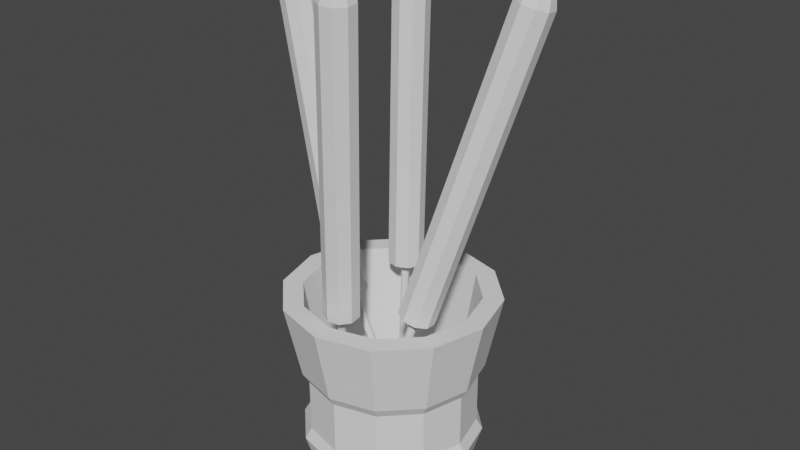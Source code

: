 # Source: incenso__.blend  (saved by Blender 3.2.14; exported with 4.5.12 LTS)
import bpy
from mathutils import Matrix  # noqa: F401  (used for matrix-valued properties, if any)

bpy.ops.wm.read_factory_settings(use_empty=True)
scene = bpy.context.scene
scene.name = 'Scene'

# ---- collections
col_collection = bpy.data.collections.new('Collection'); scene.collection.children.link(col_collection)

# ---- world
world_world = bpy.data.worlds.new('World'); scene.world = world_world
world_world.use_nodes = True; world_world.node_tree.nodes.clear()
_N = world_world.node_tree.nodes; _L = world_world.node_tree.links
n0 = _N.new('ShaderNodeOutputWorld'); n0.name = 'World Output'; n0.location = (300, 300)
n1 = _N.new('ShaderNodeBackground'); n1.name = 'Background'; n1.location = (10, 300)
n1.inputs[0].default_value = (0.05088, 0.05088, 0.05088, 1.0)
_L.new(n1.outputs[0], n0.inputs[0])
n0.is_active_output = True
world_world.color = (0.05088, 0.05088, 0.05088)
world_world.use_sun_shadow = False
world_world.sun_shadow_jitter_overblur = 0.0

# ---- meshes
me_cylinder = bpy.data.meshes.new('Cylinder')
me_cylinder.from_pydata([(-2.908, 0.3575, -8.592), (0.01533, 0.1058, 9.859), (-2.613, 0.2351, -8.616), (0.08319, 0.07804, 9.855), (-2.467, -0.04935, -8.628), (0.1177, 0.0122, 9.853), (-2.534, -0.3623, -8.621), (0.1016, -0.06047, 9.854), (-2.787, -0.5578, -8.599), (0.04327, -0.1053, 9.86), (-3.106, -0.5441, -8.573), (-0.02987, -0.1018, 9.854), (-3.341, -0.3277, -8.555), (-0.08653, -0.05267, 9.847), (-3.383, -0.009869, -8.553), (-0.09764, 0.0224, 9.846), (-3.212, 0.2608, -8.567), (-0.05468, 0.08391, 9.852), (-1.492, 0.4654, 4.902), (-1.955, 0.6584, 4.941), (-1.261, 0.01897, 4.884), (-1.368, -0.4725, 4.895), (-1.765, -0.7803, 4.929), (-2.266, -0.7585, 4.972), (-2.635, -0.418, 5.002), (-2.701, 0.0811, 5.006), (-2.433, 0.5063, 4.982), (-1.873, 0.05769, 4.788), (-1.986, 0.1051, 4.813), (-1.816, -0.05403, 4.777), (-1.842, -0.1773, 4.783), (-1.939, -0.253, 4.807), (-2.061, -0.246, 4.832), (-2.15, -0.161, 4.847), (-2.168, -0.03801, 4.843), (-2.101, 0.06665, 4.837), (-2.831, 0.6316, -7.843), (-2.364, 0.4382, -7.882), (-2.13, -0.01108, -7.902), (-2.239, -0.506, -7.89), (-2.639, -0.8149, -7.855), (-3.143, -0.7931, -7.812), (-3.516, -0.4511, -7.783), (-3.582, 0.05094, -7.779), (-3.312, 0.4785, -7.803)], [], [(36, 19, 18, 37), (37, 18, 20, 38), (38, 20, 21, 39), (39, 21, 22, 40), (40, 22, 23, 41), (41, 23, 24, 42), (42, 24, 25, 43), (3, 1, 17, 15, 13, 11, 9, 7, 5), (43, 25, 26, 44), (44, 26, 19, 36), (0, 2, 4, 6, 8, 10, 12, 14, 16), (28, 27, 18, 19), (27, 29, 20, 18), (29, 30, 21, 20), (30, 31, 22, 21), (31, 32, 23, 22), (32, 33, 24, 23), (33, 34, 25, 24), (34, 35, 26, 25), (35, 28, 19, 26), (1, 3, 27, 28), (3, 5, 29, 27), (5, 7, 30, 29), (7, 9, 31, 30), (9, 11, 32, 31), (11, 13, 33, 32), (13, 15, 34, 33), (15, 17, 35, 34), (17, 1, 28, 35), (2, 0, 36, 37), (4, 2, 37, 38), (6, 4, 38, 39), (8, 6, 39, 40), (10, 8, 40, 41), (12, 10, 41, 42), (14, 12, 42, 43), (16, 14, 43, 44), (0, 16, 44, 36)])
_uv = me_cylinder.uv_layers.new(name='UVMap')
_uv.uv.foreach_set('vector', [1.0, 0.5, 1.0, 1.0, 0.8889, 1.0, 0.8889, 0.5, 0.8889, 0.5, 0.8889, 1.0, 0.7778, 1.0, 0.7778, 0.5, 0.7778, 0.5, 0.7778, 1.0, 0.6667, 1.0, 0.6667, 0.5, 0.6667, 0.5, 0.6667, 1.0, 0.5556, 1.0, 0.5556, 0.5, 0.5556, 0.5, 0.5556, 1.0, 0.4444, 1.0, 0.4444, 0.5, 0.4444, 0.5, 0.4444, 1.0, 0.3333, 1.0, 0.3333, 0.5, 0.3333, 0.5, 0.3333, 1.0, 0.2222, 1.0, 0.2222, 0.5, 0.267, 0.2702, 0.25, 0.2764, 0.233, 0.2702, 0.224, 0.2546, 0.2271, 0.2368, 0.241, 0.2252, 0.259, 0.2252, 0.2729, 0.2368, 0.276, 0.2546, 0.2222, 0.5, 0.2222, 1.0, 0.1111, 1.0, 0.1111, 0.5, 0.1111, 0.5, 0.1111, 1.0, 4.47e-08, 1.0, 4.47e-08, 0.5, 0.75, 0.4023, 0.8479, 0.3667, 0.9, 0.2764, 0.8819, 0.1738, 0.8021, 0.1069, 0.6979, 0.1069, 0.6181, 0.1738, 0.6, 0.2764, 0.6521, 0.3667, 0.25, 0.2937, 0.2781, 0.2835, 0.4043, 0.4339, 0.25, 0.49, 0.2781, 0.2835, 0.293, 0.2576, 0.4864, 0.2917, 0.4043, 0.4339, 0.293, 0.2576, 0.2878, 0.2282, 0.4578, 0.13, 0.4864, 0.2917, 0.2878, 0.2282, 0.2649, 0.209, 0.3321, 0.02447, 0.4578, 0.13, 0.2649, 0.209, 0.2351, 0.209, 0.1679, 0.02447, 0.3321, 0.02447, 0.2351, 0.209, 0.2122, 0.2282, 0.04215, 0.13, 0.1679, 0.02447, 0.2122, 0.2282, 0.207, 0.2576, 0.01365, 0.2917, 0.04215, 0.13, 0.207, 0.2576, 0.2219, 0.2835, 0.09573, 0.4339, 0.01365, 0.2917, 0.2219, 0.2835, 0.25, 0.2937, 0.25, 0.49, 0.09573, 0.4339, 0.25, 0.2764, 0.267, 0.2702, 0.2781, 0.2835, 0.25, 0.2937, 0.267, 0.2702, 0.276, 0.2546, 0.293, 0.2576, 0.2781, 0.2835, 0.276, 0.2546, 0.2729, 0.2368, 0.2878, 0.2282, 0.293, 0.2576, 0.2729, 0.2368, 0.259, 0.2252, 0.2649, 0.209, 0.2878, 0.2282, 0.259, 0.2252, 0.241, 0.2252, 0.2351, 0.209, 0.2649, 0.209, 0.241, 0.2252, 0.2271, 0.2368, 0.2122, 0.2282, 0.2351, 0.209, 0.2271, 0.2368, 0.224, 0.2546, 0.207, 0.2576, 0.2122, 0.2282, 0.224, 0.2546, 0.233, 0.2702, 0.2219, 0.2835, 0.207, 0.2576, 0.233, 0.2702, 0.25, 0.2764, 0.25, 0.2937, 0.2219, 0.2835, 0.8479, 0.3667, 0.75, 0.4023, 0.75, 0.49, 0.9043, 0.4339, 0.9, 0.2764, 0.8479, 0.3667, 0.9043, 0.4339, 0.9864, 0.2917, 0.8819, 0.1738, 0.9, 0.2764, 0.9864, 0.2917, 0.9578, 0.13, 0.8021, 0.1069, 0.8819, 0.1738, 0.9578, 0.13, 0.8321, 0.02447, 0.6979, 0.1069, 0.8021, 0.1069, 0.8321, 0.02447, 0.6679, 0.02447, 0.6181, 0.1738, 0.6979, 0.1069, 0.6679, 0.02447, 0.5422, 0.13, 0.6, 0.2764, 0.6181, 0.1738, 0.5422, 0.13, 0.5136, 0.2917, 0.6521, 0.3667, 0.6, 0.2764, 0.5136, 0.2917, 0.5957, 0.4339, 0.75, 0.4023, 0.6521, 0.3667, 0.5957, 0.4339, 0.75, 0.49])
me_cylinder.update()
me_cylinder_001 = bpy.data.meshes.new('Cylinder.001')
me_cylinder_001.from_pydata([(2.4e-08, 0.8993, -1.0), (9.588e-09, 0.7269, -0.3572), (0.4497, 0.7788, -1.0), (0.3634, 0.6295, -0.3572), (0.7788, 0.4497, -1.0), (0.6295, 0.3634, -0.3572), (0.8993, -4.031e-08, -1.0), (0.7269, -3.223e-08, -0.3572), (0.7788, -0.4497, -1.0), (0.6295, -0.3634, -0.3572), (0.4497, -0.7788, -1.0), (0.3634, -0.6295, -0.3572), (-5.462e-08, -0.8993, -1.0), (-7.075e-08, -0.7269, -0.3572), (-0.4497, -0.7788, -1.0), (-0.3634, -0.6295, -0.3572), (-0.7788, -0.4497, -1.0), (-0.6295, -0.3634, -0.3572), (-0.8993, 9.724e-09, -1.0), (-0.7269, 1.327e-08, -0.3572), (-0.7788, 0.4497, -1.0), (-0.6295, 0.3634, -0.3572), (-0.4497, 0.7788, -1.0), (-0.3634, 0.6295, -0.3572), (0.0, 1.0, -0.6552), (0.5, 0.866, -0.6552), (0.866, 0.5, -0.6552), (1.0, -4.371e-08, -0.6552), (0.866, -0.5, -0.6552), (0.5, -0.866, -0.6552), (-8.742e-08, -1.0, -0.6552), (-0.5, -0.866, -0.6552), (-0.866, -0.5, -0.6552), (-1.0, 1.192e-08, -0.6552), (-0.866, 0.5, -0.6552), (-0.5, 0.866, -0.6552), (0.0, 1.0, 0.1724), (0.5, 0.866, 0.1724), (0.866, 0.5, 0.1724), (1.0, -4.371e-08, 0.1724), (0.866, -0.5, 0.1724), (0.5, -0.866, 0.1724), (-8.742e-08, -1.0, 0.1724), (-0.5, -0.866, 0.1724), (-0.866, -0.5, 0.1724), (-1.0, 1.192e-08, 0.1724), (-0.866, 0.5, 0.1724), (-0.5, 0.866, 0.1724), (0.4657, 0.8066, -0.5385), (0.8066, 0.4657, -0.5385), (0.9313, -4.139e-08, -0.5385), (0.8066, -0.4657, -0.5385), (0.4657, -0.8066, -0.5385), (-4.868e-08, -0.9313, -0.5385), (-0.4657, -0.8066, -0.5385), (-0.8066, -0.4657, -0.5385), (-0.9313, 1.042e-08, -0.5385), (-0.8066, 0.4657, -0.5385), (-0.4657, 0.8066, -0.5385), (3.274e-08, 0.9313, -0.5385), (3.274e-08, 0.9313, 0.05853), (0.4657, 0.8066, 0.05853), (0.8066, 0.4657, 0.05853), (0.9313, -4.139e-08, 0.05853), (0.8066, -0.4657, 0.05853), (0.4657, -0.8066, 0.05853), (-4.868e-08, -0.9313, 0.05853), (-0.4657, -0.8066, 0.05853), (-0.8066, -0.4657, 0.05853), (-0.9313, 1.042e-08, 0.05853), (-0.8066, 0.4657, 0.05853), (-0.4657, 0.8066, 0.05853), (0.5864, 1.016, 1.0), (-4.119e-08, 1.173, 1.0), (1.016, 0.5864, 1.0), (1.173, -4.955e-08, 1.0), (1.016, -0.5864, 1.0), (0.5864, -1.016, 1.0), (-1.437e-07, -1.173, 1.0), (-0.5864, -1.016, 1.0), (-1.016, -0.5864, 1.0), (-1.173, 1.57e-08, 1.0), (-1.016, 0.5864, 1.0), (-0.5864, 1.016, 1.0), (0.4773, 0.8267, 1.0), (-3.783e-08, 0.9546, 1.0), (0.8267, 0.4773, 1.0), (0.9546, -3.608e-08, 1.0), (0.8267, -0.4773, 1.0), (0.4773, -0.8267, 1.0), (-1.336e-07, -0.9546, 1.0), (-0.4773, -0.8267, 1.0), (-0.8267, -0.4773, 1.0), (-0.9546, 1.57e-08, 1.0), (-0.8267, 0.4773, 1.0), (-0.4773, 0.8267, 1.0)], [], [(36, 73, 72, 37), (37, 72, 74, 38), (38, 74, 75, 39), (39, 75, 76, 40), (40, 76, 77, 41), (41, 77, 78, 42), (42, 78, 79, 43), (43, 79, 80, 44), (44, 80, 81, 45), (45, 81, 82, 46), (3, 1, 23, 21, 19, 17, 15, 13, 11, 9, 7, 5), (46, 82, 83, 47), (47, 83, 73, 36), (0, 2, 4, 6, 8, 10, 12, 14, 16, 18, 20, 22), (22, 35, 24, 0), (20, 34, 35, 22), (18, 33, 34, 20), (16, 32, 33, 18), (14, 31, 32, 16), (12, 30, 31, 14), (10, 29, 30, 12), (8, 28, 29, 10), (6, 27, 28, 8), (4, 26, 27, 6), (2, 25, 26, 4), (0, 24, 25, 2), (71, 47, 36, 60), (70, 46, 47, 71), (69, 45, 46, 70), (68, 44, 45, 69), (67, 43, 44, 68), (66, 42, 43, 67), (65, 41, 42, 66), (64, 40, 41, 65), (63, 39, 40, 64), (62, 38, 39, 63), (61, 37, 38, 62), (60, 36, 37, 61), (24, 59, 48, 25), (25, 48, 49, 26), (26, 49, 50, 27), (27, 50, 51, 28), (28, 51, 52, 29), (29, 52, 53, 30), (30, 53, 54, 31), (31, 54, 55, 32), (32, 55, 56, 33), (33, 56, 57, 34), (34, 57, 58, 35), (35, 58, 59, 24), (59, 60, 61, 48), (48, 61, 62, 49), (49, 62, 63, 50), (50, 63, 64, 51), (51, 64, 65, 52), (52, 65, 66, 53), (53, 66, 67, 54), (54, 67, 68, 55), (55, 68, 69, 56), (56, 69, 70, 57), (57, 70, 71, 58), (58, 71, 60, 59), (85, 84, 72, 73), (84, 86, 74, 72), (86, 87, 75, 74), (87, 88, 76, 75), (88, 89, 77, 76), (89, 90, 78, 77), (90, 91, 79, 78), (91, 92, 80, 79), (92, 93, 81, 80), (93, 94, 82, 81), (94, 95, 83, 82), (95, 85, 73, 83), (1, 3, 84, 85), (3, 5, 86, 84), (5, 7, 87, 86), (7, 9, 88, 87), (9, 11, 89, 88), (11, 13, 90, 89), (13, 15, 91, 90), (15, 17, 92, 91), (17, 19, 93, 92), (19, 21, 94, 93), (21, 23, 95, 94), (23, 1, 85, 95)])
_uv = me_cylinder_001.uv_layers.new(name='UVMap')
_uv.uv.foreach_set('vector', [1.0, 0.7931, 1.0, 1.0, 0.9167, 1.0, 0.9167, 0.7931, 0.9167, 0.7931, 0.9167, 1.0, 0.8333, 1.0, 0.8333, 0.7931, 0.8333, 0.7931, 0.8333, 1.0, 0.75, 1.0, 0.75, 0.7931, 0.75, 0.7931, 0.75, 1.0, 0.6667, 1.0, 0.6667, 0.7931, 0.6667, 0.7931, 0.6667, 1.0, 0.5833, 1.0, 0.5833, 0.7931, 0.5833, 0.7931, 0.5833, 1.0, 0.5, 1.0, 0.5, 0.7931, 0.5, 0.7931, 0.5, 1.0, 0.4167, 1.0, 0.4167, 0.7931, 0.4167, 0.7931, 0.4167, 1.0, 0.3333, 1.0, 0.3333, 0.7931, 0.3333, 0.7931, 0.3333, 1.0, 0.25, 1.0, 0.25, 0.7931, 0.25, 0.7931, 0.25, 1.0, 0.1667, 1.0, 0.1667, 0.7931, 0.3372, 0.4011, 0.25, 0.4244, 0.1628, 0.4011, 0.09892, 0.3372, 0.07555, 0.25, 0.09892, 0.1628, 0.1628, 0.09892, 0.25, 0.07555, 0.3372, 0.09892, 0.4011, 0.1628, 0.4244, 0.25, 0.4011, 0.3372, 0.1667, 0.7931, 0.1667, 1.0, 0.08333, 1.0, 0.08333, 0.7931, 0.08333, 0.7931, 0.08333, 1.0, 7.451e-08, 1.0, 7.451e-08, 0.7931, 0.75, 0.49, 0.87, 0.4578, 0.9578, 0.37, 0.99, 0.25, 0.9578, 0.13, 0.87, 0.04215, 0.75, 0.01, 0.63, 0.04215, 0.5422, 0.13, 0.51, 0.25, 0.5422, 0.37, 0.63, 0.4578, 0.08333, 0.5, 0.08333, 0.5862, 7.451e-08, 0.5862, 7.451e-08, 0.5, 0.1667, 0.5, 0.1667, 0.5862, 0.08333, 0.5862, 0.08333, 0.5, 0.25, 0.5, 0.25, 0.5862, 0.1667, 0.5862, 0.1667, 0.5, 0.3333, 0.5, 0.3333, 0.5862, 0.25, 0.5862, 0.25, 0.5, 0.4167, 0.5, 0.4167, 0.5862, 0.3333, 0.5862, 0.3333, 0.5, 0.5, 0.5, 0.5, 0.5862, 0.4167, 0.5862, 0.4167, 0.5, 0.5833, 0.5, 0.5833, 0.5862, 0.5, 0.5862, 0.5, 0.5, 0.6667, 0.5, 0.6667, 0.5862, 0.5833, 0.5862, 0.5833, 0.5, 0.75, 0.5, 0.75, 0.5862, 0.6667, 0.5862, 0.6667, 0.5, 0.8333, 0.5, 0.8333, 0.5862, 0.75, 0.5862, 0.75, 0.5, 0.9167, 0.5, 0.9167, 0.5862, 0.8333, 0.5862, 0.8333, 0.5, 1.0, 0.5, 1.0, 0.5862, 0.9167, 0.5862, 0.9167, 0.5, 0.08333, 0.7701, 0.08333, 0.7931, 7.451e-08, 0.7931, 7.451e-08, 0.7701, 0.1667, 0.7701, 0.1667, 0.7931, 0.08333, 0.7931, 0.08333, 0.7701, 0.25, 0.7701, 0.25, 0.7931, 0.1667, 0.7931, 0.1667, 0.7701, 0.3333, 0.7701, 0.3333, 0.7931, 0.25, 0.7931, 0.25, 0.7701, 0.4167, 0.7701, 0.4167, 0.7931, 0.3333, 0.7931, 0.3333, 0.7701, 0.5, 0.7701, 0.5, 0.7931, 0.4167, 0.7931, 0.4167, 0.7701, 0.5833, 0.7701, 0.5833, 0.7931, 0.5, 0.7931, 0.5, 0.7701, 0.6667, 0.7701, 0.6667, 0.7931, 0.5833, 0.7931, 0.5833, 0.7701, 0.75, 0.7701, 0.75, 0.7931, 0.6667, 0.7931, 0.6667, 0.7701, 0.8333, 0.7701, 0.8333, 0.7931, 0.75, 0.7931, 0.75, 0.7701, 0.9167, 0.7701, 0.9167, 0.7931, 0.8333, 0.7931, 0.8333, 0.7701, 1.0, 0.7701, 1.0, 0.7931, 0.9167, 0.7931, 0.9167, 0.7701, 1.0, 0.5862, 1.0, 0.6099, 0.9167, 0.6099, 0.9167, 0.5862, 0.9167, 0.5862, 0.9167, 0.6099, 0.8333, 0.6099, 0.8333, 0.5862, 0.8333, 0.5862, 0.8333, 0.6099, 0.75, 0.6099, 0.75, 0.5862, 0.75, 0.5862, 0.75, 0.6099, 0.6667, 0.6099, 0.6667, 0.5862, 0.6667, 0.5862, 0.6667, 0.6099, 0.5833, 0.6099, 0.5833, 0.5862, 0.5833, 0.5862, 0.5833, 0.6099, 0.5, 0.6099, 0.5, 0.5862, 0.5, 0.5862, 0.5, 0.6099, 0.4167, 0.6099, 0.4167, 0.5862, 0.4167, 0.5862, 0.4167, 0.6099, 0.3333, 0.6099, 0.3333, 0.5862, 0.3333, 0.5862, 0.3333, 0.6099, 0.25, 0.6099, 0.25, 0.5862, 0.25, 0.5862, 0.25, 0.6099, 0.1667, 0.6099, 0.1667, 0.5862, 0.1667, 0.5862, 0.1667, 0.6099, 0.08333, 0.6099, 0.08333, 0.5862, 0.08333, 0.5862, 0.08333, 0.6099, 7.451e-08, 0.6099, 7.451e-08, 0.5862, 1.0, 0.6099, 1.0, 0.7701, 0.9167, 0.7701, 0.9167, 0.6099, 0.9167, 0.6099, 0.9167, 0.7701, 0.8333, 0.7701, 0.8333, 0.6099, 0.8333, 0.6099, 0.8333, 0.7701, 0.75, 0.7701, 0.75, 0.6099, 0.75, 0.6099, 0.75, 0.7701, 0.6667, 0.7701, 0.6667, 0.6099, 0.6667, 0.6099, 0.6667, 0.7701, 0.5833, 0.7701, 0.5833, 0.6099, 0.5833, 0.6099, 0.5833, 0.7701, 0.5, 0.7701, 0.5, 0.6099, 0.5, 0.6099, 0.5, 0.7701, 0.4167, 0.7701, 0.4167, 0.6099, 0.4167, 0.6099, 0.4167, 0.7701, 0.3333, 0.7701, 0.3333, 0.6099, 0.3333, 0.6099, 0.3333, 0.7701, 0.25, 0.7701, 0.25, 0.6099, 0.25, 0.6099, 0.25, 0.7701, 0.1667, 0.7701, 0.1667, 0.6099, 0.1667, 0.6099, 0.1667, 0.7701, 0.08333, 0.7701, 0.08333, 0.6099, 0.08333, 0.6099, 0.08333, 0.7701, 7.451e-08, 0.7701, 7.451e-08, 0.6099, 0.25, 0.4454, 0.3477, 0.4192, 0.37, 0.4578, 0.25, 0.49, 0.3477, 0.4192, 0.4192, 0.3477, 0.4578, 0.37, 0.37, 0.4578, 0.4192, 0.3477, 0.4454, 0.25, 0.49, 0.25, 0.4578, 0.37, 0.4454, 0.25, 0.4192, 0.1523, 0.4578, 0.13, 0.49, 0.25, 0.4192, 0.1523, 0.3477, 0.08082, 0.37, 0.04215, 0.4578, 0.13, 0.3477, 0.08082, 0.25, 0.05465, 0.25, 0.01, 0.37, 0.04215, 0.25, 0.05465, 0.1523, 0.08082, 0.13, 0.04215, 0.25, 0.01, 0.1523, 0.08082, 0.08082, 0.1523, 0.04215, 0.13, 0.13, 0.04215, 0.08082, 0.1523, 0.05465, 0.25, 0.01, 0.25, 0.04215, 0.13, 0.05465, 0.25, 0.08082, 0.3477, 0.04215, 0.37, 0.01, 0.25, 0.08082, 0.3477, 0.1523, 0.4192, 0.13, 0.4578, 0.04215, 0.37, 0.1523, 0.4192, 0.25, 0.4454, 0.25, 0.49, 0.13, 0.4578, 0.25, 0.4244, 0.3372, 0.4011, 0.3477, 0.4192, 0.25, 0.4454, 0.3372, 0.4011, 0.4011, 0.3372, 0.4192, 0.3477, 0.3477, 0.4192, 0.4011, 0.3372, 0.4244, 0.25, 0.4454, 0.25, 0.4192, 0.3477, 0.4244, 0.25, 0.4011, 0.1628, 0.4192, 0.1523, 0.4454, 0.25, 0.4011, 0.1628, 0.3372, 0.09892, 0.3477, 0.08082, 0.4192, 0.1523, 0.3372, 0.09892, 0.25, 0.07555, 0.25, 0.05465, 0.3477, 0.08082, 0.25, 0.07555, 0.1628, 0.09892, 0.1523, 0.08082, 0.25, 0.05465, 0.1628, 0.09892, 0.09892, 0.1628, 0.08082, 0.1523, 0.1523, 0.08082, 0.09892, 0.1628, 0.07555, 0.25, 0.05465, 0.25, 0.08082, 0.1523, 0.07555, 0.25, 0.09892, 0.3372, 0.08082, 0.3477, 0.05465, 0.25, 0.09892, 0.3372, 0.1628, 0.4011, 0.1523, 0.4192, 0.08082, 0.3477, 0.1628, 0.4011, 0.25, 0.4244, 0.25, 0.4454, 0.1523, 0.4192])
me_cylinder_001.update()
me_cylinder_002 = bpy.data.meshes.new('Cylinder.002')
me_cylinder_002.from_pydata([(1.519, 1.562, -9.359), (0.152, 0.2178, 9.342), (1.82, 1.451, -9.351), (0.2228, 0.1932, 9.339), (1.98, 1.174, -9.352), (0.2601, 0.1277, 9.339), (1.924, 0.8583, -9.362), (0.2453, 0.05405, 9.343), (1.678, 0.6532, -9.377), (0.1878, 0.006, 9.348), (1.358, 0.6544, -9.389), (0.1132, 0.005384, 9.351), (1.114, 0.8614, -9.393), (0.05575, 0.05311, 9.353), (1.058, 1.177, -9.386), (0.04391, 0.127, 9.35), (1.218, 1.454, -9.373), (0.08177, 0.1913, 9.348), (1.563, 1.348, 4.22), (1.091, 1.522, 4.208), (1.814, 0.9119, 4.218), (1.725, 0.4167, 4.202), (1.34, 0.0946, 4.178), (0.8369, 0.09601, 4.158), (0.4523, 0.4203, 4.152), (0.3662, 0.9159, 4.163), (0.6181, 1.351, 4.185), (1.212, 0.9294, 4.058), (1.094, 0.9706, 4.063), (1.274, 0.8206, 4.06), (1.25, 0.6976, 4.061), (1.156, 0.6171, 4.044), (1.031, 0.6169, 4.033), (0.9348, 0.6979, 4.031), (0.9137, 0.8217, 4.037), (0.9767, 0.9289, 4.052), (1.49, 1.813, -8.598), (1.966, 1.638, -8.585), (2.218, 1.199, -8.587), (2.129, 0.7004, -8.604), (1.74, 0.3758, -8.628), (1.234, 0.377, -8.647), (0.8466, 0.7036, -8.654), (0.7599, 1.203, -8.643), (1.014, 1.641, -8.621)], [], [(36, 19, 18, 37), (37, 18, 20, 38), (38, 20, 21, 39), (39, 21, 22, 40), (40, 22, 23, 41), (41, 23, 24, 42), (42, 24, 25, 43), (3, 1, 17, 15, 13, 11, 9, 7, 5), (43, 25, 26, 44), (44, 26, 19, 36), (0, 2, 4, 6, 8, 10, 12, 14, 16), (28, 27, 18, 19), (27, 29, 20, 18), (29, 30, 21, 20), (30, 31, 22, 21), (31, 32, 23, 22), (32, 33, 24, 23), (33, 34, 25, 24), (34, 35, 26, 25), (35, 28, 19, 26), (1, 3, 27, 28), (3, 5, 29, 27), (5, 7, 30, 29), (7, 9, 31, 30), (9, 11, 32, 31), (11, 13, 33, 32), (13, 15, 34, 33), (15, 17, 35, 34), (17, 1, 28, 35), (2, 0, 36, 37), (4, 2, 37, 38), (6, 4, 38, 39), (8, 6, 39, 40), (10, 8, 40, 41), (12, 10, 41, 42), (14, 12, 42, 43), (16, 14, 43, 44), (0, 16, 44, 36)])
_uv = me_cylinder_002.uv_layers.new(name='UVMap')
_uv.uv.foreach_set('vector', [1.0, 0.5, 1.0, 1.0, 0.8889, 1.0, 0.8889, 0.5, 0.8889, 0.5, 0.8889, 1.0, 0.7778, 1.0, 0.7778, 0.5, 0.7778, 0.5, 0.7778, 1.0, 0.6667, 1.0, 0.6667, 0.5, 0.6667, 0.5, 0.6667, 1.0, 0.5556, 1.0, 0.5556, 0.5, 0.5556, 0.5, 0.5556, 1.0, 0.4444, 1.0, 0.4444, 0.5, 0.4444, 0.5, 0.4444, 1.0, 0.3333, 1.0, 0.3333, 0.5, 0.3333, 0.5, 0.3333, 1.0, 0.2222, 1.0, 0.2222, 0.5, 0.267, 0.2702, 0.25, 0.2764, 0.233, 0.2702, 0.224, 0.2546, 0.2271, 0.2368, 0.241, 0.2252, 0.259, 0.2252, 0.2729, 0.2368, 0.276, 0.2546, 0.2222, 0.5, 0.2222, 1.0, 0.1111, 1.0, 0.1111, 0.5, 0.1111, 0.5, 0.1111, 1.0, 4.47e-08, 1.0, 4.47e-08, 0.5, 0.75, 0.4023, 0.8479, 0.3667, 0.9, 0.2764, 0.8819, 0.1738, 0.8021, 0.1069, 0.6979, 0.1069, 0.6181, 0.1738, 0.6, 0.2764, 0.6521, 0.3667, 0.25, 0.2937, 0.2781, 0.2835, 0.4043, 0.4339, 0.25, 0.49, 0.2781, 0.2835, 0.293, 0.2576, 0.4864, 0.2917, 0.4043, 0.4339, 0.293, 0.2576, 0.2878, 0.2282, 0.4578, 0.13, 0.4864, 0.2917, 0.2878, 0.2282, 0.2649, 0.209, 0.3321, 0.02447, 0.4578, 0.13, 0.2649, 0.209, 0.2351, 0.209, 0.1679, 0.02447, 0.3321, 0.02447, 0.2351, 0.209, 0.2122, 0.2282, 0.04215, 0.13, 0.1679, 0.02447, 0.2122, 0.2282, 0.207, 0.2576, 0.01365, 0.2917, 0.04215, 0.13, 0.207, 0.2576, 0.2219, 0.2835, 0.09573, 0.4339, 0.01365, 0.2917, 0.2219, 0.2835, 0.25, 0.2937, 0.25, 0.49, 0.09573, 0.4339, 0.25, 0.2764, 0.267, 0.2702, 0.2781, 0.2835, 0.25, 0.2937, 0.267, 0.2702, 0.276, 0.2546, 0.293, 0.2576, 0.2781, 0.2835, 0.276, 0.2546, 0.2729, 0.2368, 0.2878, 0.2282, 0.293, 0.2576, 0.2729, 0.2368, 0.259, 0.2252, 0.2649, 0.209, 0.2878, 0.2282, 0.259, 0.2252, 0.241, 0.2252, 0.2351, 0.209, 0.2649, 0.209, 0.241, 0.2252, 0.2271, 0.2368, 0.2122, 0.2282, 0.2351, 0.209, 0.2271, 0.2368, 0.224, 0.2546, 0.207, 0.2576, 0.2122, 0.2282, 0.224, 0.2546, 0.233, 0.2702, 0.2219, 0.2835, 0.207, 0.2576, 0.233, 0.2702, 0.25, 0.2764, 0.25, 0.2937, 0.2219, 0.2835, 0.8479, 0.3667, 0.75, 0.4023, 0.75, 0.49, 0.9043, 0.4339, 0.9, 0.2764, 0.8479, 0.3667, 0.9043, 0.4339, 0.9864, 0.2917, 0.8819, 0.1738, 0.9, 0.2764, 0.9864, 0.2917, 0.9578, 0.13, 0.8021, 0.1069, 0.8819, 0.1738, 0.9578, 0.13, 0.8321, 0.02447, 0.6979, 0.1069, 0.8021, 0.1069, 0.8321, 0.02447, 0.6679, 0.02447, 0.6181, 0.1738, 0.6979, 0.1069, 0.6679, 0.02447, 0.5422, 0.13, 0.6, 0.2764, 0.6181, 0.1738, 0.5422, 0.13, 0.5136, 0.2917, 0.6521, 0.3667, 0.6, 0.2764, 0.5136, 0.2917, 0.5957, 0.4339, 0.75, 0.4023, 0.6521, 0.3667, 0.5957, 0.4339, 0.75, 0.49])
me_cylinder_002.update()
me_cylinder_003 = bpy.data.meshes.new('Cylinder.003')
me_cylinder_003.from_pydata([(0.0005808, 0.468, -9.184), (7.534e-05, 0.1096, 9.67), (0.3015, 0.3581, -9.184), (0.07052, 0.08389, 9.67), (0.4614, 0.08049, -9.184), (0.108, 0.0189, 9.67), (0.4054, -0.235, -9.184), (0.09486, -0.05494, 9.67), (0.1598, -0.4407, -9.184), (0.03737, -0.1031, 9.67), (-0.1606, -0.4403, -9.184), (-0.03763, -0.103, 9.67), (-0.4057, -0.2341, -9.184), (-0.09503, -0.05475, 9.67), (-0.4611, 0.08145, -9.184), (-0.108, 0.01912, 9.67), (-0.3006, 0.3587, -9.184), (-0.07042, 0.08403, 9.67), (0.4737, 0.5633, 4.385), (0.001009, 0.7358, 4.385), (0.7249, 0.1272, 4.385), (0.637, -0.3683, 4.385), (0.2512, -0.6914, 4.385), (-0.2521, -0.6909, 4.385), (-0.6373, -0.367, 4.385), (-0.7241, 0.1287, 4.385), (-0.4721, 0.5642, 4.385), (0.1181, 0.1404, 4.246), (0.0004349, 0.1834, 4.246), (0.1807, 0.03178, 4.246), (0.1588, -0.0916, 4.246), (0.06273, -0.1721, 4.246), (-0.06257, -0.1719, 4.246), (-0.1585, -0.09127, 4.246), (-0.1801, 0.03216, 4.246), (-0.1174, 0.1406, 4.246), (0.0008607, 0.7405, -8.431), (0.4769, 0.5667, -8.431), (0.7298, 0.1276, -8.431), (0.6413, -0.3714, -8.431), (0.2528, -0.6967, -8.431), (-0.254, -0.6962, -8.431), (-0.6419, -0.3701, -8.431), (-0.7293, 0.1291, -8.431), (-0.4755, 0.5677, -8.431)], [], [(36, 19, 18, 37), (37, 18, 20, 38), (38, 20, 21, 39), (39, 21, 22, 40), (40, 22, 23, 41), (41, 23, 24, 42), (42, 24, 25, 43), (3, 1, 17, 15, 13, 11, 9, 7, 5), (43, 25, 26, 44), (44, 26, 19, 36), (0, 2, 4, 6, 8, 10, 12, 14, 16), (28, 27, 18, 19), (27, 29, 20, 18), (29, 30, 21, 20), (30, 31, 22, 21), (31, 32, 23, 22), (32, 33, 24, 23), (33, 34, 25, 24), (34, 35, 26, 25), (35, 28, 19, 26), (1, 3, 27, 28), (3, 5, 29, 27), (5, 7, 30, 29), (7, 9, 31, 30), (9, 11, 32, 31), (11, 13, 33, 32), (13, 15, 34, 33), (15, 17, 35, 34), (17, 1, 28, 35), (2, 0, 36, 37), (4, 2, 37, 38), (6, 4, 38, 39), (8, 6, 39, 40), (10, 8, 40, 41), (12, 10, 41, 42), (14, 12, 42, 43), (16, 14, 43, 44), (0, 16, 44, 36)])
_uv = me_cylinder_003.uv_layers.new(name='UVMap')
_uv.uv.foreach_set('vector', [1.0, 0.5, 1.0, 1.0, 0.8889, 1.0, 0.8889, 0.5, 0.8889, 0.5, 0.8889, 1.0, 0.7778, 1.0, 0.7778, 0.5, 0.7778, 0.5, 0.7778, 1.0, 0.6667, 1.0, 0.6667, 0.5, 0.6667, 0.5, 0.6667, 1.0, 0.5556, 1.0, 0.5556, 0.5, 0.5556, 0.5, 0.5556, 1.0, 0.4444, 1.0, 0.4444, 0.5, 0.4444, 0.5, 0.4444, 1.0, 0.3333, 1.0, 0.3333, 0.5, 0.3333, 0.5, 0.3333, 1.0, 0.2222, 1.0, 0.2222, 0.5, 0.267, 0.2702, 0.25, 0.2764, 0.233, 0.2702, 0.224, 0.2546, 0.2271, 0.2368, 0.241, 0.2252, 0.259, 0.2252, 0.2729, 0.2368, 0.276, 0.2546, 0.2222, 0.5, 0.2222, 1.0, 0.1111, 1.0, 0.1111, 0.5, 0.1111, 0.5, 0.1111, 1.0, 4.47e-08, 1.0, 4.47e-08, 0.5, 0.75, 0.4023, 0.8479, 0.3667, 0.9, 0.2764, 0.8819, 0.1738, 0.8021, 0.1069, 0.6979, 0.1069, 0.6181, 0.1738, 0.6, 0.2764, 0.6521, 0.3667, 0.25, 0.2937, 0.2781, 0.2835, 0.4043, 0.4339, 0.25, 0.49, 0.2781, 0.2835, 0.293, 0.2576, 0.4864, 0.2917, 0.4043, 0.4339, 0.293, 0.2576, 0.2878, 0.2282, 0.4578, 0.13, 0.4864, 0.2917, 0.2878, 0.2282, 0.2649, 0.209, 0.3321, 0.02447, 0.4578, 0.13, 0.2649, 0.209, 0.2351, 0.209, 0.1679, 0.02447, 0.3321, 0.02447, 0.2351, 0.209, 0.2122, 0.2282, 0.04215, 0.13, 0.1679, 0.02447, 0.2122, 0.2282, 0.207, 0.2576, 0.01365, 0.2917, 0.04215, 0.13, 0.207, 0.2576, 0.2219, 0.2835, 0.09573, 0.4339, 0.01365, 0.2917, 0.2219, 0.2835, 0.25, 0.2937, 0.25, 0.49, 0.09573, 0.4339, 0.25, 0.2764, 0.267, 0.2702, 0.2781, 0.2835, 0.25, 0.2937, 0.267, 0.2702, 0.276, 0.2546, 0.293, 0.2576, 0.2781, 0.2835, 0.276, 0.2546, 0.2729, 0.2368, 0.2878, 0.2282, 0.293, 0.2576, 0.2729, 0.2368, 0.259, 0.2252, 0.2649, 0.209, 0.2878, 0.2282, 0.259, 0.2252, 0.241, 0.2252, 0.2351, 0.209, 0.2649, 0.209, 0.241, 0.2252, 0.2271, 0.2368, 0.2122, 0.2282, 0.2351, 0.209, 0.2271, 0.2368, 0.224, 0.2546, 0.207, 0.2576, 0.2122, 0.2282, 0.224, 0.2546, 0.233, 0.2702, 0.2219, 0.2835, 0.207, 0.2576, 0.233, 0.2702, 0.25, 0.2764, 0.25, 0.2937, 0.2219, 0.2835, 0.8479, 0.3667, 0.75, 0.4023, 0.75, 0.49, 0.9043, 0.4339, 0.9, 0.2764, 0.8479, 0.3667, 0.9043, 0.4339, 0.9864, 0.2917, 0.8819, 0.1738, 0.9, 0.2764, 0.9864, 0.2917, 0.9578, 0.13, 0.8021, 0.1069, 0.8819, 0.1738, 0.9578, 0.13, 0.8321, 0.02447, 0.6979, 0.1069, 0.8021, 0.1069, 0.8321, 0.02447, 0.6679, 0.02447, 0.6181, 0.1738, 0.6979, 0.1069, 0.6679, 0.02447, 0.5422, 0.13, 0.6, 0.2764, 0.6181, 0.1738, 0.5422, 0.13, 0.5136, 0.2917, 0.6521, 0.3667, 0.6, 0.2764, 0.5136, 0.2917, 0.5957, 0.4339, 0.75, 0.4023, 0.6521, 0.3667, 0.5957, 0.4339, 0.75, 0.49])
me_cylinder_003.update()
me_cylinder_004 = bpy.data.meshes.new('Cylinder.004')
me_cylinder_004.from_pydata([(0.1139, 0.173, -9.564), (0.01123, 0.08077, 9.293), (0.415, 0.0635, -9.562), (0.08165, 0.05512, 9.292), (0.5749, -0.214, -9.559), (0.1192, -0.009806, 9.291), (0.5191, -0.5295, -9.556), (0.1062, -0.08368, 9.29), (0.2738, -0.7356, -9.555), (0.04869, -0.1319, 9.29), (-0.04667, -0.7352, -9.556), (-0.02635, -0.1319, 9.29), (-0.2921, -0.5293, -9.559), (-0.08375, -0.08357, 9.291), (-0.3477, -0.2138, -9.562), (-0.0967, -0.009722, 9.292), (-0.1872, 0.0635, -9.564), (-0.0592, 0.05517, 9.293), (0.5484, 0.3682, 4.006), (0.07558, 0.5406, 4.002), (0.7998, -0.06766, 4.011), (0.7123, -0.5632, 4.015), (0.3266, -0.8864, 4.017), (-0.1766, -0.8863, 4.015), (-0.562, -0.5628, 4.01), (-0.6492, -0.06716, 4.005), (-0.3974, 0.3686, 4.002), (0.1937, -0.05627, 3.869), (0.07591, -0.01338, 3.869), (0.2563, -0.1648, 3.87), (0.2345, -0.2882, 3.871), (0.1384, -0.3687, 3.872), (0.01311, -0.3687, 3.871), (-0.08285, -0.2881, 3.87), (-0.1046, -0.1647, 3.869), (-0.04186, -0.0562, 3.869), (0.1109, 0.4535, -8.813), (0.587, 0.28, -8.81), (0.8402, -0.1589, -8.804), (0.752, -0.6578, -8.8), (0.3637, -0.9834, -8.798), (-0.1431, -0.9833, -8.8), (-0.5311, -0.6574, -8.805), (-0.6189, -0.1584, -8.81), (-0.3654, 0.2804, -8.813)], [], [(36, 19, 18, 37), (37, 18, 20, 38), (38, 20, 21, 39), (39, 21, 22, 40), (40, 22, 23, 41), (41, 23, 24, 42), (42, 24, 25, 43), (3, 1, 17, 15, 13, 11, 9, 7, 5), (43, 25, 26, 44), (44, 26, 19, 36), (0, 2, 4, 6, 8, 10, 12, 14, 16), (28, 27, 18, 19), (27, 29, 20, 18), (29, 30, 21, 20), (30, 31, 22, 21), (31, 32, 23, 22), (32, 33, 24, 23), (33, 34, 25, 24), (34, 35, 26, 25), (35, 28, 19, 26), (1, 3, 27, 28), (3, 5, 29, 27), (5, 7, 30, 29), (7, 9, 31, 30), (9, 11, 32, 31), (11, 13, 33, 32), (13, 15, 34, 33), (15, 17, 35, 34), (17, 1, 28, 35), (2, 0, 36, 37), (4, 2, 37, 38), (6, 4, 38, 39), (8, 6, 39, 40), (10, 8, 40, 41), (12, 10, 41, 42), (14, 12, 42, 43), (16, 14, 43, 44), (0, 16, 44, 36)])
_uv = me_cylinder_004.uv_layers.new(name='UVMap')
_uv.uv.foreach_set('vector', [1.0, 0.5, 1.0, 1.0, 0.8889, 1.0, 0.8889, 0.5, 0.8889, 0.5, 0.8889, 1.0, 0.7778, 1.0, 0.7778, 0.5, 0.7778, 0.5, 0.7778, 1.0, 0.6667, 1.0, 0.6667, 0.5, 0.6667, 0.5, 0.6667, 1.0, 0.5556, 1.0, 0.5556, 0.5, 0.5556, 0.5, 0.5556, 1.0, 0.4444, 1.0, 0.4444, 0.5, 0.4444, 0.5, 0.4444, 1.0, 0.3333, 1.0, 0.3333, 0.5, 0.3333, 0.5, 0.3333, 1.0, 0.2222, 1.0, 0.2222, 0.5, 0.267, 0.2702, 0.25, 0.2764, 0.233, 0.2702, 0.224, 0.2546, 0.2271, 0.2368, 0.241, 0.2252, 0.259, 0.2252, 0.2729, 0.2368, 0.276, 0.2546, 0.2222, 0.5, 0.2222, 1.0, 0.1111, 1.0, 0.1111, 0.5, 0.1111, 0.5, 0.1111, 1.0, 4.47e-08, 1.0, 4.47e-08, 0.5, 0.75, 0.4023, 0.8479, 0.3667, 0.9, 0.2764, 0.8819, 0.1738, 0.8021, 0.1069, 0.6979, 0.1069, 0.6181, 0.1738, 0.6, 0.2764, 0.6521, 0.3667, 0.25, 0.2937, 0.2781, 0.2835, 0.4043, 0.4339, 0.25, 0.49, 0.2781, 0.2835, 0.293, 0.2576, 0.4864, 0.2917, 0.4043, 0.4339, 0.293, 0.2576, 0.2878, 0.2282, 0.4578, 0.13, 0.4864, 0.2917, 0.2878, 0.2282, 0.2649, 0.209, 0.3321, 0.02447, 0.4578, 0.13, 0.2649, 0.209, 0.2351, 0.209, 0.1679, 0.02447, 0.3321, 0.02447, 0.2351, 0.209, 0.2122, 0.2282, 0.04215, 0.13, 0.1679, 0.02447, 0.2122, 0.2282, 0.207, 0.2576, 0.01365, 0.2917, 0.04215, 0.13, 0.207, 0.2576, 0.2219, 0.2835, 0.09573, 0.4339, 0.01365, 0.2917, 0.2219, 0.2835, 0.25, 0.2937, 0.25, 0.49, 0.09573, 0.4339, 0.25, 0.2764, 0.267, 0.2702, 0.2781, 0.2835, 0.25, 0.2937, 0.267, 0.2702, 0.276, 0.2546, 0.293, 0.2576, 0.2781, 0.2835, 0.276, 0.2546, 0.2729, 0.2368, 0.2878, 0.2282, 0.293, 0.2576, 0.2729, 0.2368, 0.259, 0.2252, 0.2649, 0.209, 0.2878, 0.2282, 0.259, 0.2252, 0.241, 0.2252, 0.2351, 0.209, 0.2649, 0.209, 0.241, 0.2252, 0.2271, 0.2368, 0.2122, 0.2282, 0.2351, 0.209, 0.2271, 0.2368, 0.224, 0.2546, 0.207, 0.2576, 0.2122, 0.2282, 0.224, 0.2546, 0.233, 0.2702, 0.2219, 0.2835, 0.207, 0.2576, 0.233, 0.2702, 0.25, 0.2764, 0.25, 0.2937, 0.2219, 0.2835, 0.8479, 0.3667, 0.75, 0.4023, 0.75, 0.49, 0.9043, 0.4339, 0.9, 0.2764, 0.8479, 0.3667, 0.9043, 0.4339, 0.9864, 0.2917, 0.8819, 0.1738, 0.9, 0.2764, 0.9864, 0.2917, 0.9578, 0.13, 0.8021, 0.1069, 0.8819, 0.1738, 0.9578, 0.13, 0.8321, 0.02447, 0.6979, 0.1069, 0.8021, 0.1069, 0.8321, 0.02447, 0.6679, 0.02447, 0.6181, 0.1738, 0.6979, 0.1069, 0.6679, 0.02447, 0.5422, 0.13, 0.6, 0.2764, 0.6181, 0.1738, 0.5422, 0.13, 0.5136, 0.2917, 0.6521, 0.3667, 0.6, 0.2764, 0.5136, 0.2917, 0.5957, 0.4339, 0.75, 0.4023, 0.6521, 0.3667, 0.5957, 0.4339, 0.75, 0.49])
me_cylinder_004.update()

# ---- objects
ob_cylinder = bpy.data.objects.new('Cylinder', me_cylinder)
ob_cylinder_001 = bpy.data.objects.new('Cylinder.001', me_cylinder_001)
ob_cylinder_002 = bpy.data.objects.new('Cylinder.002', me_cylinder_002)
ob_cylinder_003 = bpy.data.objects.new('Cylinder.003', me_cylinder_003)
ob_cylinder_004 = bpy.data.objects.new('Cylinder.004', me_cylinder_004)

# ---- transforms, parenting, visibility, modifiers, constraints
ob_cylinder.location = (2.22, 0.0, 8.442)
ob_cylinder.rotation_euler = (3.137, -0.1323, -0.0212)
ob_cylinder_001.location = (3.322, 0.0, 0.0)
ob_cylinder_001.scale = (3.817, 3.817, 3.817)
ob_cylinder_002.location = (2.122, -1.77, 8.002)
ob_cylinder_002.rotation_euler = (3.187, 0.06229, -0.1239)
ob_cylinder_003.location = (6.81, -0.7422, 8.338)
ob_cylinder_003.rotation_euler = (2.964, 0.2426, -0.1315)
ob_cylinder_004.location = (2.26, 1.921, 7.959)
ob_cylinder_004.rotation_euler = (3.131, 0.004067, 0.07732)

# ---- collection membership
col_collection.objects.link(ob_cylinder)
col_collection.objects.link(ob_cylinder_001)
col_collection.objects.link(ob_cylinder_002)
col_collection.objects.link(ob_cylinder_003)
col_collection.objects.link(ob_cylinder_004)

# ---- scene / render settings (as saved in the file)
scene.frame_start = 1; scene.frame_end = 250; scene.frame_set(156)
scene.render.engine = 'BLENDER_EEVEE_NEXT'
scene.cycles.sampling_pattern = 'TABULATED_SOBOL'
scene.cycles.use_light_tree = False
scene.view_settings.view_transform = 'Filmic'
bpy.context.view_layer.update()

# ---- added for rendering (the .blend has no active camera and no usable light): camera, sun
cam_auto = bpy.data.cameras.new('AutoCamera')
cam_auto.lens = 50.0
cam_auto.sensor_width = 36.0
cam_auto.clip_end = 1000.0
ob_auto_camera = bpy.data.objects.new('AutoCamera', cam_auto)
scene.collection.objects.link(ob_auto_camera)
ob_auto_camera.location = (28.0362, -29.1689, 26.3028)
ob_auto_camera.rotation_euler = (1.09748, -7.21219e-08, 0.694738)
scene.camera = ob_auto_camera
light_auto_sun = bpy.data.lights.new('AutoSun', 'SUN')
light_auto_sun.energy = 3.0
light_auto_sun.angle = 0.0523599
ob_auto_sun = bpy.data.objects.new('AutoSun', light_auto_sun)
scene.collection.objects.link(ob_auto_sun)
ob_auto_sun.rotation_euler = (0.872665, 0.174533, 0.523599)
bpy.context.view_layer.update()

